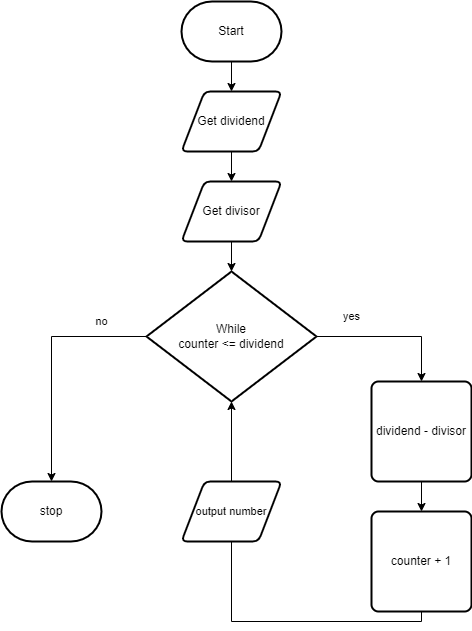

The diagram above was exported from draw.io. Its source (the exported page's mxGraphModel, read from the mxfile embedded in the PNG):
<mxGraphModel dx="892" dy="782" grid="1" gridSize="10" guides="1" tooltips="1" connect="1" arrows="1" fold="1" page="1" pageScale="1" pageWidth="850" pageHeight="1100" math="0" shadow="0">
  <root>
    <mxCell id="0" />
    <mxCell id="1" parent="0" />
    <mxCell id="4" style="edgeStyle=none;html=1;" edge="1" parent="1" source="5" target="7">
      <mxGeometry relative="1" as="geometry" />
    </mxCell>
    <mxCell id="5" value="Start" style="strokeWidth=2;html=1;shape=mxgraph.flowchart.terminator;whiteSpace=wrap;" vertex="1" parent="1">
      <mxGeometry x="330" y="120" width="100" height="60" as="geometry" />
    </mxCell>
    <mxCell id="6" style="edgeStyle=none;html=1;" edge="1" parent="1" source="7" target="9">
      <mxGeometry relative="1" as="geometry" />
    </mxCell>
    <mxCell id="7" value="Get dividend" style="shape=parallelogram;html=1;strokeWidth=2;perimeter=parallelogramPerimeter;whiteSpace=wrap;rounded=1;arcSize=12;size=0.23;" vertex="1" parent="1">
      <mxGeometry x="330" y="210" width="100" height="60" as="geometry" />
    </mxCell>
    <mxCell id="8" style="edgeStyle=none;html=1;entryX=0.5;entryY=0;entryDx=0;entryDy=0;entryPerimeter=0;" edge="1" parent="1" source="9" target="12">
      <mxGeometry relative="1" as="geometry" />
    </mxCell>
    <mxCell id="9" value="Get divisor" style="shape=parallelogram;html=1;strokeWidth=2;perimeter=parallelogramPerimeter;whiteSpace=wrap;rounded=1;arcSize=12;size=0.23;" vertex="1" parent="1">
      <mxGeometry x="330" y="300" width="100" height="60" as="geometry" />
    </mxCell>
    <mxCell id="10" style="edgeStyle=orthogonalEdgeStyle;html=1;exitX=1;exitY=0.5;exitDx=0;exitDy=0;exitPerimeter=0;entryX=0.5;entryY=0;entryDx=0;entryDy=0;rounded=0;" edge="1" parent="1" source="12" target="14">
      <mxGeometry relative="1" as="geometry" />
    </mxCell>
    <mxCell id="11" style="edgeStyle=orthogonalEdgeStyle;shape=connector;rounded=0;html=1;exitX=0;exitY=0.5;exitDx=0;exitDy=0;exitPerimeter=0;labelBackgroundColor=default;strokeColor=default;fontFamily=Helvetica;fontSize=11;fontColor=default;endArrow=classic;" edge="1" parent="1" source="12">
      <mxGeometry relative="1" as="geometry">
        <mxPoint x="200" y="600" as="targetPoint" />
      </mxGeometry>
    </mxCell>
    <mxCell id="12" value="While&lt;br&gt;counter &amp;lt;= dividend" style="strokeWidth=2;html=1;shape=mxgraph.flowchart.decision;whiteSpace=wrap;" vertex="1" parent="1">
      <mxGeometry x="295" y="390" width="170" height="130" as="geometry" />
    </mxCell>
    <mxCell id="13" style="edgeStyle=orthogonalEdgeStyle;shape=connector;rounded=0;html=1;exitX=0.5;exitY=1;exitDx=0;exitDy=0;entryX=0.5;entryY=0;entryDx=0;entryDy=0;labelBackgroundColor=default;strokeColor=default;fontFamily=Helvetica;fontSize=11;fontColor=default;endArrow=classic;" edge="1" parent="1" source="14" target="16">
      <mxGeometry relative="1" as="geometry" />
    </mxCell>
    <mxCell id="14" value="dividend - divisor" style="rounded=1;whiteSpace=wrap;html=1;absoluteArcSize=1;arcSize=14;strokeWidth=2;" vertex="1" parent="1">
      <mxGeometry x="520" y="500" width="100" height="100" as="geometry" />
    </mxCell>
    <mxCell id="15" style="edgeStyle=orthogonalEdgeStyle;shape=connector;rounded=0;html=1;exitX=0.5;exitY=1;exitDx=0;exitDy=0;entryX=0.5;entryY=1;entryDx=0;entryDy=0;entryPerimeter=0;labelBackgroundColor=default;strokeColor=default;fontFamily=Helvetica;fontSize=11;fontColor=default;endArrow=classic;" edge="1" parent="1" source="16" target="12">
      <mxGeometry relative="1" as="geometry" />
    </mxCell>
    <mxCell id="16" value="counter + 1" style="rounded=1;whiteSpace=wrap;html=1;absoluteArcSize=1;arcSize=14;strokeWidth=2;" vertex="1" parent="1">
      <mxGeometry x="520" y="630" width="100" height="100" as="geometry" />
    </mxCell>
    <mxCell id="17" value="yes" style="text;html=1;align=center;verticalAlign=middle;resizable=0;points=[];autosize=1;strokeColor=none;fillColor=none;fontSize=11;fontFamily=Helvetica;fontColor=default;" vertex="1" parent="1">
      <mxGeometry x="480" y="420" width="40" height="30" as="geometry" />
    </mxCell>
    <mxCell id="18" value="output number" style="shape=parallelogram;html=1;strokeWidth=2;perimeter=parallelogramPerimeter;whiteSpace=wrap;rounded=1;arcSize=12;size=0.23;fontFamily=Helvetica;fontSize=11;fontColor=default;" vertex="1" parent="1">
      <mxGeometry x="330" y="600" width="100" height="60" as="geometry" />
    </mxCell>
    <mxCell id="19" value="stop" style="strokeWidth=2;html=1;shape=mxgraph.flowchart.terminator;whiteSpace=wrap;" vertex="1" parent="1">
      <mxGeometry x="150" y="600" width="100" height="60" as="geometry" />
    </mxCell>
    <mxCell id="20" value="no" style="text;html=1;align=center;verticalAlign=middle;resizable=0;points=[];autosize=1;strokeColor=none;fillColor=none;fontSize=11;fontFamily=Helvetica;fontColor=default;" vertex="1" parent="1">
      <mxGeometry x="230" y="425" width="40" height="30" as="geometry" />
    </mxCell>
  </root>
</mxGraphModel>